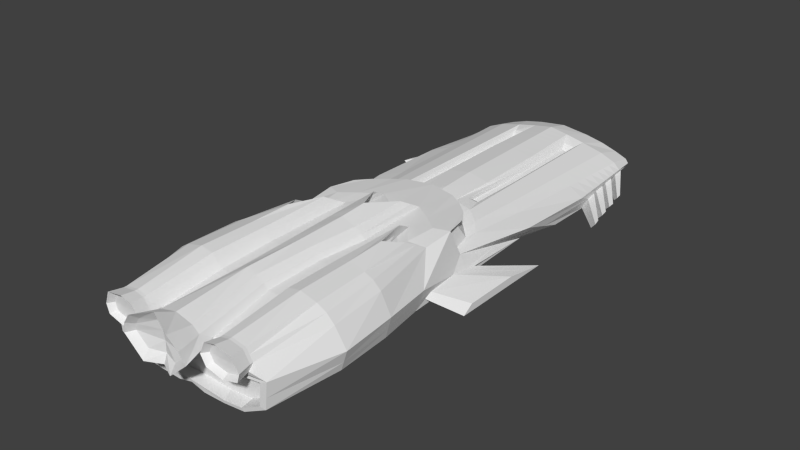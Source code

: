 # Source: T.H.E_League.blend  (saved by Blender 2.75.0; exported with 4.5.12 LTS)
import bpy
from mathutils import Matrix  # noqa: F401  (used for matrix-valued properties, if any)

bpy.ops.wm.read_factory_settings(use_empty=True)
scene = bpy.context.scene
scene.name = 'Scene'

# ---- collections
col_collection_1 = bpy.data.collections.new('Collection 1'); scene.collection.children.link(col_collection_1)

# ---- world
world_world = bpy.data.worlds.new('World'); scene.world = world_world
world_world.color = (0.05088, 0.05088, 0.05088)
world_world.use_sun_shadow = False
world_world.sun_shadow_jitter_overblur = 0.0
world_world.cycles.sampling_method = 'MANUAL'
world_world.cycles.sample_map_resolution = 256

# ---- meshes
me_cube_001 = bpy.data.meshes.new('Cube.001')
me_cube_001.from_pydata([(-1.698, -0.8563, 0.009405), (-1.452, -2.076, 0.5405), (-1.664, 3.429, 0.0667), (-1.708, 3.429, 0.3512), (-0.8144, -0.8563, -0.3225), (-1.062, 3.429, 0.579), (-0.9181, -1.566, 0.6879), (-0.821, 3.352, -0.1811), (0.0, 3.429, 0.7464), (0.0, 3.352, -0.2212), (0.0, -1.162, 0.7914), (0.0, -0.8563, -0.2646), (-1.664, -2.866, 0.4638), (-1.775, 3.429, 0.2592), (-0.8814, 3.516, 0.009456), (-1.502, 3.516, 0.1342), (-0.4892, 3.352, -0.2085), (-0.6287, 3.429, 0.6689), (-0.4436, -1.436, 0.707), (-0.4064, -0.8563, -0.335), (-1.058, 3.516, 0.4724), (-1.43, 3.429, 0.4611), (-1.19, 3.352, -0.1477), (-1.228, -1.807, 0.6188), (-1.222, -0.8563, -0.2662), (-1.534, 3.516, 0.322), (-1.728, 2.855, 0.4551), (-1.676, 3.011, -0.04225), (-0.8804, 2.855, 0.715), (-0.821, 2.855, -0.264), (0.0, 2.855, 0.88), (0.0, 2.855, -0.264), (-1.867, 2.855, 0.3127), (-0.4332, 2.855, -0.264), (-0.441, 2.855, 0.8056), (-1.19, 2.855, -0.1966), (-1.373, 2.855, 0.5987), (-1.615, 3.389, 0.09694), (-1.656, 3.389, 0.3319), (-1.061, 3.389, 0.52), (-0.8392, 3.311, -0.1179), (0.0, 3.389, 0.6582), (0.0, 3.311, -0.151), (-1.717, 3.389, 0.2559), (-0.8668, 3.481, 0.06342), (-1.43, 3.481, 0.2656), (-0.5338, 3.311, -0.1406), (-0.6622, 3.389, 0.5942), (-0.6708, 3.481, 0.04886), (-1.4, 3.389, 0.4226), (-1.179, 3.311, -0.0903), (-1.365, 3.481, 0.1636), (0.0, 3.516, 0.5829), (0.0, 3.516, -0.01706), (-1.583, 3.516, 0.2613), (-0.9021, 3.657, -0.1021), (-0.53, 3.657, -0.1344), (-0.6372, 3.516, -0.008684), (-0.7399, 3.516, 0.5318), (-0.8961, 3.635, -0.0716), (-1.33, 3.516, 0.3946), (-1.153, 3.516, 0.03149), (-0.7062, 3.657, -0.1198), (-1.227, 3.481, 0.3725), (-1.009, 3.481, 0.435), (-1.085, 3.481, 0.08111), (-0.9244, 3.481, 0.2358), (-0.7532, 3.481, 0.4827), (0.0, 3.481, 0.5237), (0.0, 3.481, 0.2358), (0.0, 3.481, 0.04214), (-1.391, 3.481, 0.3143), (-0.6823, 3.481, 0.2358), (-1.158, 3.481, 0.2358), (0.0, 3.635, -0.1038), (0.0, 3.657, -0.1411), (-0.5537, 3.635, -0.09828), (-0.7159, 3.635, -0.08624), (-0.8042, 2.581, 0.6711), (-0.8093, -1.165, 0.6632), (-0.5957, -1.165, 0.6998), (-0.5459, 2.581, 0.7077), (-0.7618, 2.415, 0.578), (-0.7509, -0.9986, 0.571), (-0.5934, -0.9986, 0.6035), (-0.6043, 2.415, 0.6105), (-1.551, -3.046, 0.9937), (-1.419, -2.47, 0.9799), (-1.196, -2.168, 0.9645), (-0.6087, -1.743, 0.9816), (-0.8854, -1.901, 0.9639), (-0.888, -2.916, 1.017), (0.0, -1.616, 0.9957), (0.0, -2.937, 1.017), (-1.238, -3.192, 1.017), (-0.4526, -2.639, 1.017), (-0.821, -4.449, -0.3501), (-1.315, -4.449, -0.2939), (-0.3271, -4.449, -0.3626), (0.0, -4.449, -0.2837), (-1.844, -4.449, -0.009706), (-1.95, -4.341, 0.4245), (-0.5413, -4.341, 0.9891), (-1.174, -3.874, 0.9891), (-0.8275, -3.405, 0.9891), (-1.521, -3.754, 0.9189), (0.0, -4.384, 1.331), (0.0, -3.754, 1.375), (-0.3428, -3.087, 1.267), (-0.3285, -4.384, 1.219), (0.0, -3.935, 1.29), (0.0, -3.701, 1.103), (-0.2991, -3.244, 1.103), (-0.2991, -3.478, 1.233), (-0.4649, -4.362, 1.094), (-0.4199, -2.863, 1.142), (0.0, -3.818, 1.196), (-0.2991, -3.361, 1.168), (-1.893, -8.248, 0.4887), (-0.9237, -5.482, -0.363), (-1.525, -5.482, -0.2944), (-0.3221, -5.482, -0.3781), (0.0, -5.482, -0.2821), (-0.9106, -8.248, 0.4596), (-2.009, -5.483, 0.002385), (-2.138, -5.483, 0.472), (-1.838, -8.248, -0.07698), (0.0, -8.367, 0.5154), (-0.4298, -5.483, 0.9895), (-1.309, -8.248, -0.3611), (0.0, -8.248, -0.351), (-0.777, -5.483, 0.9895), (-1.905, -5.483, 0.9154), (-0.2488, -5.533, 1.222), (0.0, -5.533, 1.296), (-0.8153, -8.248, -0.4174), (-0.3722, -5.508, 1.106), (-1.4, -4.214, 1.18), (-1.559, -5.514, 1.186), (-0.9512, -5.514, 1.228), (-0.9704, -3.866, 1.25), (-1.185, -4.623, 1.3), (-1.211, -5.514, 1.274), (-1.46, -3.984, 1.049), (-0.8641, -5.498, 1.109), (-0.3214, -8.248, -0.4298), (-1.749, -5.498, 1.084), (-0.899, -3.636, 1.12), (-1.174, -4.16, 1.037), (-0.9651, -3.923, 1.037), (-1.384, -4.166, 0.9944), (-1.347, -4.305, 1.073), (-1.31, -4.444, 1.152), (-1.181, -4.69, 1.224), (-1.051, -4.2, 1.194), (-1.178, -4.429, 1.13), (-1.008, -4.062, 1.116), (-1.856, 1.329, -0.07669), (-0.8918, 1.221, 0.7068), (-0.8285, 1.525, -0.2842), (0.0, 1.274, 0.8582), (0.0, 1.525, -0.2642), (-2.045, 0.9582, 0.3583), (-0.3089, 1.525, -0.288), (-0.5015, 1.253, 0.7873), (-1.332, 1.525, -0.2202), (-1.33, 1.161, 0.6048), (-1.645, 1.095, 0.4809), (-0.8166, 1.448, 0.6687), (-0.5582, 1.448, 0.7053), (-0.7693, 1.382, 0.5759), (-0.6118, 1.382, 0.6084), (-1.911, 0.1576, -0.008455), (-0.9035, -0.4587, 0.6984), (-0.8285, 0.1576, -0.305), (0.0, -0.3506, 0.8359), (0.0, 0.1576, -0.2644), (-2.006, -0.991, 0.4052), (-0.2681, 0.1576, -0.3126), (-0.5135, -0.3933, 0.7585), (-1.38, 0.1576, -0.2444), (-1.285, -0.5794, 0.611), (-0.8293, 0.2837, 0.6662), (-0.5946, 0.2837, 0.7029), (-0.7771, 0.321, 0.5737), (-0.6195, 0.321, 0.6062), (-1.559, -0.7142, 0.5074), (-0.817, -6.744, -0.3827), (-1.311, -6.744, -0.3264), (-0.3231, -6.744, -0.3951), (0.0, -6.744, -0.3163), (-2.1, -6.738, 0.01692), (-2.239, -6.738, 0.452), (-0.399, -6.738, 0.9279), (-0.7728, -6.738, 0.9279), (-1.974, -6.738, 0.8531), (-0.204, -6.794, 1.202), (0.0, -6.794, 1.289), (-0.3369, -6.766, 1.065), (-1.618, -6.773, 1.167), (-0.9605, -6.773, 1.21), (-1.24, -6.773, 1.264), (-0.8667, -6.755, 1.069), (-1.814, -6.755, 1.043), (-1.265, -8.248, 0.3983), (-0.3113, -8.367, 0.5154), (-0.5705, -8.147, 0.7396), (0.0, -8.693, 0.47), (-0.8791, -8.61, 0.5297), (-0.8218, -8.028, 0.7514), (-1.614, -8.248, 0.7474), (-0.3898, -8.419, 1.042), (0.0, -8.419, 1.137), (-0.3427, -8.797, 0.47), (-0.513, -8.393, 0.8907), (-1.494, -8.275, 1.004), (-0.9655, -8.275, 1.008), (-1.18, -8.275, 1.057), (-0.8937, -8.261, 0.8795), (-1.272, -8.61, 0.4486), (-1.554, -8.261, 0.8755), (-1.265, -8.314, 0.4966), (-0.9251, -8.314, 0.5667), (-1.564, -8.314, 0.5796), (-0.9494, -8.49, 0.5799), (-0.8219, -8.314, 0.7494), (-1.614, -8.314, 0.7454), (-1.18, -8.341, 1.055), (-0.9656, -8.341, 1.006), (-1.494, -8.341, 1.002), (-0.8937, -8.328, 0.8775), (-1.261, -8.49, 0.5156), (-1.554, -8.328, 0.8735), (-1.618, -8.61, 0.5447), (0.0, -8.769, 0.2814), (-0.7596, -8.61, 0.7411), (-1.677, -8.61, 0.7365), (-1.174, -8.641, 1.095), (-0.9259, -8.641, 1.038), (-1.537, -8.641, 1.033), (-0.8428, -8.625, 0.8894), (-0.3397, -8.931, 0.2814), (-1.607, -8.625, 0.8847), (-1.535, -8.49, 0.5917), (-1.173, -8.49, 0.7475), (-0.8547, -8.49, 0.7475), (-1.582, -8.49, 0.7438), (-1.183, -8.514, 1.028), (-0.9865, -8.514, 0.9825), (-1.471, -8.514, 0.9788), (-0.9206, -8.502, 0.865), (-1.178, -8.502, 0.8877), (-1.526, -8.502, 0.8613), (-0.7785, -8.931, 0.6607), (-1.705, -8.257, -0.05887), (-0.4726, -9.02, 1.172), (0.0, -8.857, 1.334), (-1.752, -8.257, 0.4213), (-0.6812, -8.976, 0.9166), (-0.6243, -8.797, 0.7134), (0.0, -8.693, 0.7134), (-0.428, -8.853, 1.042), (0.0, -8.749, 1.145), (0.0, -8.721, 0.9294), (-0.5618, -8.825, 0.8776), (0.0, -8.358, 0.444), (0.0, -8.257, -0.2915), (-1.257, -8.257, -0.3001), (-0.8375, -8.257, -0.3478), (-0.9184, -8.257, 0.3966), (-1.219, -8.257, 0.3446), (-1.645, -7.999, -0.04895), (-1.687, -7.999, 0.3844), (-1.24, -7.999, -0.2666), (-0.722, -7.999, -0.3097), (-0.795, -7.999, 0.362), (-1.206, -7.999, 0.3151), (0.0, -8.01, -0.2779), (0.0, -8.096, 0.3995), (-1.593, -3.177, 0.4654), (-1.401, -2.344, 0.5287), (-1.122, -2.06, 0.5934), (-0.3909, -1.668, 0.6976), (-0.7357, -1.806, 0.6505), (-1.082, -2.276, 0.8643), (0.0, -1.578, 0.7496), (-1.452, -3.177, 0.903), (-1.36, -2.577, 0.8713), (-0.3502, -1.853, 0.8866), (-0.695, -2.011, 0.8689), (0.0, -1.727, 0.9007), (-0.822, 2.685, -0.2666), (-0.8819, 2.646, 0.714), (-1.705, 2.727, -0.04547), (-1.718, 2.63, 0.4584), (-1.803, -2.569, 0.1272), (-1.795, -3.249, 0.2284), (-1.859, -4.015, 0.2197), (-1.835, -4.162, 0.123), (-2.409, -1.203, -0.2317), (-2.409, -2.179, -0.06424), (-2.409, -3.464, -0.0787), (-2.409, -3.709, -0.2387), (0.0, 2.653, 0.8772), (0.0, 2.685, -0.264), (-1.89, 2.612, 0.3185), (-0.4173, 2.685, -0.2671), (-0.4487, 2.65, 0.8033), (-1.208, 2.685, -0.1996), (-1.368, 2.638, 0.5995), (-0.8058, 2.436, 0.6708), (-0.5475, 2.436, 0.7074), (-0.7628, 2.283, 0.5777), (-0.6052, 2.283, 0.6102), (-1.725, 2.5, -0.04981), (-0.8834, 2.424, 0.7128), (-0.823, 2.504, -0.2693), (0.0, 2.438, 0.8742), (0.0, 2.504, -0.2641), (-1.914, 2.354, 0.3247), (-0.4004, 2.504, -0.2703), (-0.457, 2.432, 0.8008), (-1.227, 2.504, -0.2028), (-1.362, 2.408, 0.6003), (-0.8075, 2.282, 0.6704), (-0.5491, 2.282, 0.7071), (-0.7638, 2.142, 0.5774), (-0.6062, 2.142, 0.6099), (-1.706, 2.39, 0.4619), (-1.753, 2.238, -0.05303), (-0.8849, 2.216, 0.7118), (-0.8239, 2.335, -0.2719), (0.0, 2.237, 0.8715), (0.0, 2.335, -0.2641), (-1.937, 2.113, 0.3305), (-0.3846, 2.335, -0.2734), (-0.4646, 2.229, 0.7984), (-1.245, 2.335, -0.2058), (-1.356, 2.193, 0.6011), (-0.809, 2.138, 0.6701), (-0.5507, 2.138, 0.7068), (-0.7647, 2.011, 0.5772), (-0.6072, 2.011, 0.6096), (-1.696, 2.167, 0.4652), (-1.776, 2.081, -0.0609), (-0.8865, 1.982, 0.7106), (-0.825, 2.145, -0.2748), (0.0, 2.011, 0.8684), (0.0, 2.145, -0.2641), (-1.962, 1.842, 0.337), (-0.3668, 2.145, -0.2768), (-0.4733, 2.0, 0.7958), (-1.266, 2.145, -0.2092), (-1.35, 1.951, 0.602), (-0.8108, 1.976, 0.6698), (-0.5525, 1.976, 0.7064), (-0.7658, 1.863, 0.5769), (-0.6083, 1.863, 0.6093), (-1.684, 1.915, 0.4689), (-1.802, 1.785, -0.0638), (-0.8881, 1.752, 0.7095), (-0.8261, 1.957, -0.2777), (0.0, 1.788, 0.8653), (0.0, 1.957, -0.2641), (-1.987, 1.575, 0.3435), (-0.3493, 1.957, -0.2802), (-0.4818, 1.774, 0.7933), (-1.286, 1.957, -0.2125), (-1.344, 1.712, 0.6028), (-0.8125, 1.817, 0.6695), (-0.5542, 1.817, 0.7061), (-0.7669, 1.718, 0.5766), (-0.6093, 1.718, 0.609), (-1.672, 1.667, 0.4725), (-1.825, 1.66, -0.07334), (-0.89, 1.487, 0.7082), (-0.8273, 1.741, -0.2809), (0.0, 1.531, 0.8618), (0.0, 1.741, -0.2642), (-2.016, 1.267, 0.3509), (-0.3291, 1.741, -0.2841), (-0.4916, 1.514, 0.7903), (-1.309, 1.741, -0.2163), (-1.337, 1.437, 0.6038), (-0.8146, 1.632, 0.6691), (-0.5562, 1.632, 0.7057), (-0.7681, 1.55, 0.5762), (-0.6106, 1.55, 0.6087), (-1.659, 1.381, 0.4767), (-1.711, 3.429, 0.1481), (-1.536, 3.516, 0.188), (-1.684, -1.706, 0.2016), (-1.832, 3.002, 0.2357), (-1.658, 3.389, 0.1642), (-1.392, 3.481, 0.2067), (-0.8911, 3.481, 0.1363), (0.0, 3.481, 0.1241), (-0.6757, 3.481, 0.1279), (-1.116, 3.481, 0.1466), (-1.889, -4.403, 0.174), (-1.861, -8.248, 0.1623), (-2.064, -5.483, 0.201), (-1.984, 1.331, 0.1815), (-1.951, -0.3282, 0.1665), (-2.159, -6.738, 0.2009), (-1.725, -8.257, 0.1442), (-1.662, -7.999, 0.1343), (-0.7529, -7.999, -0.0256), (0.0, -8.047, 0.008583), (-1.225, -7.999, -0.02055), (-1.8, -2.857, 0.17), (-1.845, -4.1, 0.1639), (-2.409, -1.616, -0.1609), (-2.409, -3.606, -0.171), (-1.858, 2.703, 0.2345), (-1.873, 2.503, 0.2274), (-1.892, 2.225, 0.2111), (-1.905, 2.072, 0.2038), (-1.926, 1.774, 0.1953), (-1.947, 1.648, 0.1911), (-2.309, 2.168, 0.0637), (-2.207, 2.207, -0.04628), (-2.452, 0.8522, -0.09435), (-2.488, 0.6649, -0.09433), (-2.61, 0.6202, 0.0445), (-2.23, 2.058, -0.04216), (-2.267, 1.774, -0.07058), (-2.293, 1.604, -0.06685), (-2.352, 1.324, -0.09068), (-2.383, 1.127, -0.08256), (-2.329, 2.009, 0.05941), (-2.392, 1.725, 0.04408), (-2.4, 1.552, 0.04), (-2.473, 1.281, 0.05137), (-2.501, 1.084, 0.04553), (-2.562, 0.8138, 0.04791)], [], [(392, 389, 2, 27), (22, 2, 37, 50), (86, 12, 101, 105), (94, 86, 105, 103), (34, 17, 5, 28), (36, 21, 3, 26), (35, 22, 7, 29), (33, 16, 9, 31), (3, 21, 49, 38), (389, 13, 43, 393), (23, 1, 280, 281), (0, 100, 298, 295), (17, 8, 41, 47), (26, 3, 13, 32), (18, 6, 283, 282), (21, 5, 39, 49), (5, 17, 47, 39), (29, 7, 16, 33), (30, 8, 17, 34), (4, 19, 98, 96), (13, 3, 38, 43), (97, 96, 119, 120), (27, 2, 22, 35), (28, 5, 21, 36), (19, 11, 99, 98), (16, 7, 62, 56), (292, 28, 36, 309), (293, 27, 35, 308), (303, 30, 34, 307), (291, 29, 33, 306), (294, 26, 32, 305), (306, 33, 31, 304), (308, 35, 29, 291), (309, 36, 26, 294), (307, 34, 81, 311), (392, 414, 305, 32), (47, 41, 52, 58), (46, 40, 14, 57), (40, 50, 61, 14), (43, 38, 25, 54), (393, 43, 54, 390), (38, 49, 60, 25), (50, 37, 15, 61), (39, 47, 58, 20), (50, 40, 77, 59), (22, 50, 59, 55), (390, 54, 45, 394), (58, 52, 68, 67), (57, 14, 44, 48), (14, 61, 65, 44), (54, 25, 71, 45), (25, 60, 63, 71), (61, 15, 51, 65), (20, 58, 67, 64), (42, 46, 57, 53), (49, 39, 20, 60), (398, 395, 44, 65), (67, 68, 69, 72), (397, 396, 70, 48), (63, 64, 66, 73), (395, 397, 48, 44), (64, 67, 72, 66), (71, 63, 73, 45), (394, 398, 65, 51), (53, 57, 48, 70), (60, 20, 64, 63), (56, 62, 77, 76), (62, 55, 59, 77), (75, 56, 76, 74), (46, 42, 74, 76), (40, 46, 76, 77), (7, 22, 55, 62), (9, 16, 56, 75), (81, 78, 82, 85), (34, 28, 78, 81), (6, 18, 80, 79), (173, 6, 79, 182), (313, 85, 82, 312), (79, 80, 84, 83), (311, 81, 85, 313), (182, 79, 83, 184), (88, 87, 86, 94), (89, 90, 91, 95), (92, 89, 95, 93), (90, 88, 94, 91), (0, 24, 97, 100), (89, 92, 290, 288), (86, 87, 287, 286), (91, 94, 103, 104), (88, 90, 289, 284), (401, 124, 191, 404), (109, 114, 136, 133), (96, 98, 121, 119), (105, 101, 125, 132), (114, 102, 128, 136), (399, 100, 124, 401), (100, 97, 120, 124), (105, 143, 151, 150), (95, 91, 104, 102), (24, 4, 96, 97), (107, 108, 109, 106), (115, 114, 109, 108), (108, 107, 110, 113), (116, 117, 113, 110), (93, 95, 112, 111), (115, 108, 113, 117), (95, 115, 117, 112), (111, 112, 117, 116), (95, 102, 114, 115), (106, 109, 133, 134), (133, 136, 198, 196), (124, 120, 188, 191), (139, 142, 201, 200), (128, 131, 194, 193), (121, 122, 190, 189), (136, 128, 193, 198), (120, 119, 187, 188), (138, 146, 203, 199), (134, 133, 196, 197), (119, 121, 189, 187), (98, 99, 122, 121), (102, 104, 131, 128), (140, 141, 142, 139), (141, 137, 138, 142), (143, 146, 138, 137), (146, 132, 195, 203), (137, 141, 153, 152), (144, 147, 140, 139), (131, 104, 147, 144), (103, 105, 150, 148), (144, 139, 200, 202), (105, 132, 146, 143), (147, 104, 149, 156), (132, 125, 192, 195), (155, 151, 152, 153), (156, 155, 153, 154), (149, 148, 155, 156), (148, 150, 151, 155), (143, 137, 152, 151), (104, 103, 148, 149), (140, 147, 156, 154), (141, 140, 154, 153), (384, 168, 170, 386), (183, 169, 171, 185), (185, 171, 170, 184), (375, 158, 168, 384), (403, 402, 157, 172), (179, 164, 169, 183), (181, 166, 167, 186), (180, 165, 159, 174), (178, 163, 161, 176), (186, 167, 162, 177), (174, 159, 163, 178), (175, 160, 164, 179), (172, 157, 165, 180), (173, 158, 166, 181), (6, 173, 181, 23), (0, 172, 180, 24), (10, 175, 179, 18), (4, 174, 178, 19), (1, 186, 177, 12), (19, 178, 176, 11), (24, 180, 174, 4), (23, 181, 186, 1), (18, 179, 183, 80), (391, 403, 172, 0), (84, 185, 184, 83), (80, 183, 185, 84), (168, 182, 184, 170), (158, 173, 182, 168), (191, 188, 129, 126), (194, 202, 218, 209), (199, 203, 220, 215), (193, 194, 209, 206), (189, 190, 130, 145), (198, 193, 206, 214), (188, 187, 135, 129), (202, 200, 216, 218), (197, 196, 211, 212), (187, 189, 145, 135), (201, 199, 215, 217), (195, 192, 118, 210), (200, 201, 217, 216), (203, 195, 210, 220), (142, 138, 199, 201), (131, 144, 202, 194), (217, 215, 229, 227), (214, 206, 253, 258), (127, 205, 265), (123, 204, 270, 269), (123, 205, 206, 209), (211, 214, 258, 255), (126, 129, 267, 254), (118, 204, 221, 223), (204, 123, 222, 221), (205, 127, 234, 241), (215, 220, 232, 229), (220, 210, 226, 232), (216, 217, 227, 228), (196, 198, 214, 211), (404, 191, 126, 400), (227, 229, 239, 237), (223, 221, 219, 233), (229, 232, 242, 239), (222, 225, 235, 208), (232, 226, 236, 242), (228, 227, 237, 238), (123, 209, 225, 222), (209, 218, 230, 225), (218, 216, 228, 230), (210, 118, 223, 226), (240, 238, 248, 250), (235, 240, 250, 245), (237, 239, 249, 247), (233, 219, 231, 243), (239, 242, 252, 249), (208, 235, 245, 224), (225, 230, 240, 235), (230, 228, 238, 240), (226, 223, 233, 236), (221, 222, 208, 219), (251, 250, 248, 247), (243, 231, 244, 246), (231, 224, 245, 244), (252, 251, 247, 249), (246, 244, 251, 252), (244, 245, 250, 251), (236, 233, 243, 246), (219, 208, 224, 231), (238, 237, 247, 248), (242, 236, 246, 252), (258, 253, 259, 264), (255, 258, 264, 261), (253, 241, 213, 259), (212, 211, 255, 256), (206, 205, 241, 253), (264, 263, 262, 261), (213, 207, 260, 259), (259, 260, 263, 264), (256, 255, 261, 262), (241, 234, 207, 213), (405, 254, 271, 406), (270, 257, 272, 276), (204, 118, 257, 270), (400, 126, 254, 405), (129, 135, 268, 267), (265, 269, 275, 278), (408, 407, 274, 277), (409, 406, 271, 273), (407, 409, 273, 274), (268, 266, 277, 274), (205, 123, 269, 265), (269, 270, 276, 275), (267, 268, 274, 273), (254, 267, 273, 271), (285, 282, 288, 290), (283, 281, 284, 289), (282, 283, 289, 288), (281, 280, 287, 284), (280, 279, 286, 287), (6, 23, 281, 283), (12, 86, 286, 279), (87, 88, 284, 287), (1, 12, 279, 280), (90, 89, 288, 289), (10, 18, 282, 285), (78, 310, 312, 82), (325, 311, 313, 327), (28, 292, 310, 78), (419, 402, 162, 379), (411, 297, 301, 413), (391, 0, 295, 410), (101, 12, 296, 297), (399, 101, 297, 411), (412, 299, 302, 413), (297, 296, 300, 301), (295, 298, 302, 299), (410, 295, 299, 412), (327, 313, 312, 326), (321, 307, 311, 325), (323, 309, 294, 328), (322, 308, 291, 316), (320, 306, 304, 318), (328, 294, 305, 319), (316, 291, 306, 320), (317, 303, 307, 321), (314, 293, 308, 322), (315, 292, 309, 323), (330, 315, 323, 338), (329, 314, 322, 337), (332, 317, 321, 336), (331, 316, 320, 335), (343, 328, 319, 334), (335, 320, 318, 333), (337, 322, 316, 331), (338, 323, 328, 343), (336, 321, 325, 340), (342, 327, 326, 341), (414, 415, 319, 305), (340, 325, 327, 342), (292, 315, 324, 310), (310, 324, 326, 312), (355, 340, 342, 357), (357, 342, 341, 356), (351, 336, 340, 355), (353, 338, 343, 358), (352, 337, 331, 346), (350, 335, 333, 348), (358, 343, 334, 349), (346, 331, 335, 350), (347, 332, 336, 351), (344, 329, 337, 352), (345, 330, 338, 353), (415, 416, 334, 319), (315, 330, 339, 324), (324, 339, 341, 326), (360, 345, 353, 368), (359, 344, 352, 367), (362, 347, 351, 366), (361, 346, 350, 365), (373, 358, 349, 364), (365, 350, 348, 363), (367, 352, 346, 361), (368, 353, 358, 373), (366, 351, 355, 370), (372, 357, 356, 371), (370, 355, 357, 372), (416, 417, 349, 334), (330, 345, 354, 339), (339, 354, 356, 341), (385, 370, 372, 387), (387, 372, 371, 386), (381, 366, 370, 385), (383, 368, 373, 388), (382, 367, 361, 376), (380, 365, 363, 378), (388, 373, 364, 379), (376, 361, 365, 380), (377, 362, 366, 381), (374, 359, 367, 382), (375, 360, 368, 383), (417, 418, 364, 349), (345, 360, 369, 354), (354, 369, 371, 356), (158, 375, 383, 166), (157, 374, 382, 165), (160, 377, 381, 164), (159, 376, 380, 163), (167, 388, 379, 162), (163, 380, 378, 161), (165, 382, 376, 159), (166, 383, 388, 167), (164, 381, 385, 169), (171, 387, 386, 170), (169, 385, 387, 171), (418, 419, 379, 364), (360, 375, 384, 369), (369, 384, 386, 371), (359, 374, 419, 418), (329, 344, 417, 416), (293, 314, 415, 414), (296, 410, 412, 300), (300, 412, 413, 301), (100, 399, 411, 298), (12, 391, 410, 296), (298, 411, 413, 302), (135, 145, 266, 268), (275, 276, 409, 407), (276, 272, 406, 409), (278, 275, 407, 408), (118, 400, 405, 257), (145, 130, 266), (257, 405, 406, 272), (192, 404, 400, 118), (12, 177, 403, 391), (177, 162, 402, 403), (101, 399, 401, 125), (125, 401, 404, 192), (45, 73, 398, 394), (66, 72, 397, 395), (72, 69, 396, 397), (73, 66, 395, 398), (15, 390, 394, 51), (37, 393, 390, 15), (2, 389, 393, 37), (32, 13, 389, 392), (359, 418, 434, 429), (344, 359, 429, 428), (157, 402, 424, 423), (417, 344, 428, 433), (420, 421, 425, 430), (426, 427, 432, 431), (428, 429, 434, 433), (422, 423, 424, 435), (392, 27, 421, 420), (314, 329, 427, 426), (419, 374, 422, 435), (414, 392, 420, 430), (374, 157, 423, 422), (418, 417, 433, 434), (293, 414, 430, 425), (415, 314, 426, 431), (402, 419, 435, 424), (416, 415, 431, 432), (329, 416, 432, 427), (27, 293, 425, 421)])
_uv = me_cube_001.uv_layers.new(name='UVMap')
_uv.uv.foreach_set('vector', [0.9443, 0.2392, 0.9798, 0.2498, 0.9799, 0.2574, 0.9455, 0.2653, 0.9475, 0.3865, 0.9713, 0.4359, 0.9642, 0.4356, 0.9412, 0.3899, 0.4536, 0.1738, 0.4654, 0.2193, 0.3413, 0.2246, 0.395, 0.1754, 0.4847, 0.1298, 0.4956, 0.1539, 0.4413, 0.1515, 0.4326, 0.1243, 0.1075, 0.4878, 0.03684, 0.4632, 0.03633, 0.4096, 0.1068, 0.4339, 0.1059, 0.3734, 0.03556, 0.3627, 0.03506, 0.3263, 0.1047, 0.3282, 0.9249, 0.6328, 0.9658, 0.6318, 0.9662, 0.6623, 0.925, 0.6634, 0.9255, 0.6951, 0.9665, 0.6897, 0.9672, 0.7299, 0.9262, 0.7307, 0.9642, 0.4655, 0.9372, 0.4781, 0.9333, 0.4732, 0.9582, 0.4621, 0.9713, 0.445, 0.9721, 0.4576, 0.9655, 0.4551, 0.9645, 0.4439, 0.6675, 0.38, 0.6997, 0.351, 0.7322, 0.3562, 0.6987, 0.3915, 0.6263, 0.2557, 0.3335, 0.262, 0.3573, 0.2504, 0.4888, 0.2481, 0.8616, 0.5079, 0.8024, 0.526, 0.8006, 0.5167, 0.8633, 0.4991, 0.1047, 0.3282, 0.03506, 0.3263, 0.03369, 0.3128, 0.1035, 0.3044, 0.6253, 0.4763, 0.6393, 0.4187, 0.6693, 0.4395, 0.6536, 0.4819, 0.9372, 0.4781, 0.9024, 0.4932, 0.9011, 0.4863, 0.9333, 0.4732, 0.9024, 0.4932, 0.8616, 0.5079, 0.8633, 0.4991, 0.9011, 0.4863, 0.925, 0.6634, 0.9662, 0.6623, 0.9665, 0.6897, 0.9255, 0.6951, 0.1082, 0.5417, 0.03688, 0.5398, 0.03684, 0.4632, 0.1075, 0.4878, 0.6202, 0.6675, 0.6206, 0.7011, 0.3246, 0.7119, 0.324, 0.6712, 0.9721, 0.4576, 0.9642, 0.4655, 0.9582, 0.4621, 0.9655, 0.4551, 0.3234, 0.6303, 0.324, 0.6712, 0.239, 0.6643, 0.2383, 0.6149, 0.9378, 0.5909, 0.9733, 0.5892, 0.9658, 0.6318, 0.9249, 0.6328, 0.1068, 0.4339, 0.03633, 0.4096, 0.03556, 0.3627, 0.1059, 0.3734, 0.6206, 0.7011, 0.6211, 0.735, 0.3252, 0.7396, 0.3246, 0.7119, 0.9665, 0.6897, 0.9662, 0.6623, 0.9921, 0.671, 0.9922, 0.6856, 0.1319, 0.4333, 0.1068, 0.4339, 0.1059, 0.3734, 0.1318, 0.3736, 0.9144, 0.5888, 0.9378, 0.5909, 0.9249, 0.6328, 0.9109, 0.6314, 0.1326, 0.5413, 0.1082, 0.5417, 0.1075, 0.4878, 0.1321, 0.4865, 0.9111, 0.6635, 0.925, 0.6634, 0.9255, 0.6951, 0.9116, 0.6966, 0.1316, 0.3284, 0.1047, 0.3282, 0.1035, 0.3044, 0.1328, 0.3017, 0.9116, 0.6966, 0.9255, 0.6951, 0.9262, 0.7307, 0.9122, 0.7309, 0.9109, 0.6314, 0.9249, 0.6328, 0.925, 0.6634, 0.9111, 0.6635, 0.1318, 0.3736, 0.1059, 0.3734, 0.1047, 0.3282, 0.1316, 0.3284, 0.5049, 0.8108, 0.4809, 0.809, 0.5151, 0.7956, 0.5318, 0.7979, 0.9443, 0.2392, 0.9198, 0.2382, 0.9125, 0.2307, 0.9324, 0.2321, 0.8633, 0.4991, 0.8006, 0.5167, 0.7974, 0.5027, 0.8674, 0.4838, 0.892, 0.3514, 0.9139, 0.3695, 0.9035, 0.3901, 0.8857, 0.3753, 0.9139, 0.3695, 0.9412, 0.3899, 0.9236, 0.407, 0.9035, 0.3901, 0.9655, 0.4551, 0.9582, 0.4621, 0.9421, 0.4547, 0.9477, 0.4495, 0.9645, 0.4439, 0.9655, 0.4551, 0.9477, 0.4495, 0.9469, 0.441, 0.9582, 0.4621, 0.9333, 0.4732, 0.9228, 0.4633, 0.9421, 0.4547, 0.9412, 0.3899, 0.9642, 0.4356, 0.9462, 0.4349, 0.9236, 0.407, 0.9011, 0.4863, 0.8633, 0.4991, 0.8674, 0.4838, 0.8973, 0.4735, 0.9412, 0.3899, 0.9139, 0.3695, 0.9245, 0.3394, 0.9359, 0.3507, 0.9475, 0.3865, 0.9412, 0.3899, 0.9359, 0.3507, 0.9388, 0.3488, 0.9014, 0.4319, 0.9058, 0.4396, 0.8902, 0.4394, 0.8867, 0.4335, 0.8217, 0.4644, 0.748, 0.467, 0.7482, 0.4602, 0.8231, 0.4584, 0.8133, 0.4084, 0.8376, 0.4111, 0.8358, 0.4174, 0.8164, 0.4152, 0.8376, 0.4111, 0.8643, 0.4145, 0.8572, 0.4201, 0.8358, 0.4174, 0.9058, 0.4396, 0.9007, 0.4456, 0.8863, 0.444, 0.8902, 0.4394, 0.9007, 0.4456, 0.8805, 0.4528, 0.8701, 0.4493, 0.8863, 0.444, 0.8643, 0.4145, 0.8981, 0.4264, 0.8842, 0.4293, 0.8572, 0.4201, 0.8534, 0.4596, 0.8217, 0.4644, 0.8231, 0.4584, 0.8484, 0.4546, 0.8536, 0.32, 0.892, 0.3514, 0.8857, 0.3753, 0.8393, 0.3379, 0.9333, 0.4732, 0.9011, 0.4863, 0.8973, 0.4735, 0.9228, 0.4633, 0.86, 0.4266, 0.8379, 0.4247, 0.8358, 0.4174, 0.8572, 0.4201, 0.8231, 0.4584, 0.7482, 0.4602, 0.7491, 0.4315, 0.8169, 0.4338, 0.8166, 0.4231, 0.7495, 0.4204, 0.7498, 0.4122, 0.8164, 0.4152, 0.8701, 0.4493, 0.8484, 0.4546, 0.8408, 0.4347, 0.8638, 0.4356, 0.8379, 0.4247, 0.8166, 0.4231, 0.8164, 0.4152, 0.8358, 0.4174, 0.8484, 0.4546, 0.8231, 0.4584, 0.8169, 0.4338, 0.8408, 0.4347, 0.8863, 0.444, 0.8701, 0.4493, 0.8638, 0.4356, 0.8902, 0.4394, 0.8867, 0.4335, 0.86, 0.4266, 0.8572, 0.4201, 0.8842, 0.4293, 0.75, 0.4054, 0.8133, 0.4084, 0.8164, 0.4152, 0.7498, 0.4122, 0.8805, 0.4528, 0.8534, 0.4596, 0.8484, 0.4546, 0.8701, 0.4493, 0.9139, 0.325, 0.9261, 0.336, 0.9245, 0.3394, 0.9132, 0.3294, 0.9261, 0.336, 0.9388, 0.3488, 0.9359, 0.3507, 0.9245, 0.3394, 0.8757, 0.2933, 0.9139, 0.325, 0.9132, 0.3294, 0.8732, 0.2964, 0.892, 0.3514, 0.8536, 0.32, 0.8732, 0.2964, 0.9132, 0.3294, 0.9139, 0.3695, 0.892, 0.3514, 0.9132, 0.3294, 0.9245, 0.3394, 0.9662, 0.6623, 0.9658, 0.6318, 0.9919, 0.6548, 0.9921, 0.671, 0.9672, 0.7299, 0.9665, 0.6897, 0.9922, 0.6856, 0.9932, 0.7292, 0.5151, 0.7956, 0.5151, 0.7633, 0.5366, 0.7701, 0.5354, 0.7861, 0.4809, 0.809, 0.4814, 0.7563, 0.5151, 0.7633, 0.5151, 0.7956, 0.9921, 0.749, 0.9753, 0.8174, 0.9384, 0.7981, 0.9371, 0.7627, 0.8551, 0.75, 0.9921, 0.749, 0.9371, 0.7627, 0.7773, 0.7573, 0.5498, 0.7869, 0.5354, 0.7861, 0.5366, 0.7701, 0.5502, 0.7693, 0.9371, 0.7627, 0.9384, 0.7981, 0.9129, 0.7885, 0.9141, 0.773, 0.5318, 0.7979, 0.5151, 0.7956, 0.5354, 0.7861, 0.5498, 0.7869, 0.7773, 0.7573, 0.9371, 0.7627, 0.9141, 0.773, 0.773, 0.7693, 0.5629, 0.1278, 0.5395, 0.1445, 0.4956, 0.1539, 0.4847, 0.1298, 0.5958, 0.08347, 0.5835, 0.1044, 0.5061, 0.1035, 0.5276, 0.07065, 0.6059, 0.03724, 0.5958, 0.08347, 0.5276, 0.07065, 0.5054, 0.03589, 0.5835, 0.1044, 0.5629, 0.1278, 0.4847, 0.1298, 0.5061, 0.1035, 0.6193, 0.5883, 0.6199, 0.6335, 0.3234, 0.6303, 0.3232, 0.5808, 0.9041, 0.8418, 0.9473, 0.8618, 0.9411, 0.871, 0.9139, 0.8623, 0.7792, 0.8625, 0.8201, 0.8431, 0.8185, 0.8555, 0.7771, 0.8767, 0.5061, 0.1035, 0.4847, 0.1298, 0.4326, 0.1243, 0.4689, 0.09836, 0.8486, 0.8383, 0.8799, 0.8383, 0.8856, 0.8558, 0.8498, 0.8525, 0.2467, 0.2437, 0.2472, 0.2606, 0.1438, 0.2592, 0.1442, 0.2433, 0.3937, 0.8428, 0.3943, 0.857, 0.3075, 0.8449, 0.3066, 0.8319, 0.324, 0.6712, 0.3246, 0.7119, 0.2398, 0.7137, 0.239, 0.6643, 0.395, 0.1754, 0.3413, 0.2246, 0.246, 0.2208, 0.2485, 0.1795, 0.3943, 0.857, 0.3951, 0.867, 0.3085, 0.8549, 0.3075, 0.8449, 0.3367, 0.2462, 0.3335, 0.262, 0.2472, 0.2606, 0.2467, 0.2437, 0.3232, 0.5808, 0.3234, 0.6303, 0.2383, 0.6149, 0.2381, 0.5685, 0.4413, 0.992, 0.4199, 0.9794, 0.4027, 0.9544, 0.4153, 0.9613, 0.5276, 0.07065, 0.5061, 0.1035, 0.4689, 0.09836, 0.398, 0.07551, 0.6199, 0.6335, 0.6202, 0.6675, 0.324, 0.6712, 0.3234, 0.6303, 0.4433, 0.8182, 0.4923, 0.8486, 0.3937, 0.8428, 0.3952, 0.8164, 0.5085, 0.861, 0.3943, 0.857, 0.3937, 0.8428, 0.4923, 0.8486, 0.009023, 0.8277, 0.003657, 0.7703, 0.01561, 0.758, 0.01615, 0.7978, 0.02452, 0.7671, 0.02063, 0.806, 0.01615, 0.7978, 0.01561, 0.758, 0.5054, 0.03589, 0.5276, 0.07065, 0.4811, 0.0587, 0.4468, 0.03519, 0.01777, 0.8495, 0.009023, 0.8277, 0.01615, 0.7978, 0.02063, 0.806, 0.02645, 0.8704, 0.01777, 0.8495, 0.02063, 0.806, 0.02565, 0.8153, 0.03175, 0.7754, 0.02565, 0.8153, 0.02063, 0.806, 0.02452, 0.7671, 0.5248, 0.872, 0.3951, 0.867, 0.3943, 0.857, 0.5085, 0.861, 0.3952, 0.8164, 0.3937, 0.8428, 0.3066, 0.8319, 0.3078, 0.8121, 0.3066, 0.8319, 0.3075, 0.8449, 0.2115, 0.8379, 0.2105, 0.8232, 0.2381, 0.5685, 0.2383, 0.6149, 0.1349, 0.6335, 0.1349, 0.5626, 0.2488, 0.9076, 0.2487, 0.9278, 0.1538, 0.9295, 0.1537, 0.9083, 0.3112, 0.06572, 0.3108, 0.09214, 0.2152, 0.0904, 0.2156, 0.06194, 0.2398, 0.7137, 0.2403, 0.7413, 0.1365, 0.7425, 0.136, 0.7151, 0.3075, 0.8449, 0.3085, 0.8549, 0.2127, 0.8496, 0.2115, 0.8379, 0.2383, 0.6149, 0.239, 0.6643, 0.1354, 0.6745, 0.1349, 0.6335, 0.2483, 0.9553, 0.2493, 0.9718, 0.1539, 0.9759, 0.1531, 0.9583, 0.3078, 0.8121, 0.3066, 0.8319, 0.2105, 0.8232, 0.2117, 0.8063, 0.239, 0.6643, 0.2398, 0.7137, 0.136, 0.7151, 0.1354, 0.6745, 0.3246, 0.7119, 0.3252, 0.7396, 0.2403, 0.7413, 0.2398, 0.7137, 0.398, 0.07551, 0.4689, 0.09836, 0.3108, 0.09214, 0.3112, 0.06572, 0.3752, 0.9098, 0.3171, 0.9266, 0.2487, 0.9278, 0.2488, 0.9076, 0.3171, 0.9266, 0.3483, 0.946, 0.2483, 0.9553, 0.2487, 0.9278, 0.3666, 0.9562, 0.2493, 0.9718, 0.2483, 0.9553, 0.3483, 0.946, 0.2493, 0.9718, 0.2506, 0.9894, 0.1541, 0.9951, 0.1539, 0.9759, 0.398, 0.9662, 0.3816, 0.9386, 0.3885, 0.9404, 0.3932, 0.9484, 0.2499, 0.8963, 0.3929, 0.8985, 0.3752, 0.9098, 0.2488, 0.9076, 0.2511, 0.885, 0.4105, 0.8871, 0.3929, 0.8985, 0.2499, 0.8963, 0.4326, 0.1243, 0.4413, 0.1515, 0.4099, 0.1397, 0.4105, 0.1234, 0.2499, 0.8963, 0.2488, 0.9076, 0.1537, 0.9083, 0.1544, 0.8954, 0.3849, 0.9663, 0.2506, 0.9894, 0.2493, 0.9718, 0.3666, 0.9562, 0.4497, 0.8973, 0.4719, 0.8922, 0.4359, 0.9186, 0.4219, 0.9219, 0.2485, 0.1795, 0.246, 0.2208, 0.1447, 0.2219, 0.1436, 0.1824, 0.3968, 0.9412, 0.4027, 0.9544, 0.3932, 0.9484, 0.3885, 0.9404, 0.4219, 0.9219, 0.3968, 0.9412, 0.3885, 0.9404, 0.4087, 0.9243, 0.4359, 0.9186, 0.418, 0.9407, 0.3968, 0.9412, 0.4219, 0.9219, 0.418, 0.9407, 0.4153, 0.9613, 0.4027, 0.9544, 0.3968, 0.9412, 0.4199, 0.9794, 0.398, 0.9662, 0.3932, 0.9484, 0.4027, 0.9544, 0.4689, 0.09836, 0.4326, 0.1243, 0.4105, 0.1234, 0.429, 0.1079, 0.427, 0.9026, 0.4497, 0.8973, 0.4219, 0.9219, 0.4087, 0.9243, 0.3816, 0.9386, 0.427, 0.9026, 0.4087, 0.9243, 0.3885, 0.9404, 0.6241, 0.757, 0.6455, 0.7571, 0.653, 0.7691, 0.6336, 0.7691, 0.7771, 0.799, 0.6452, 0.8005, 0.6529, 0.7877, 0.773, 0.7876, 0.773, 0.7876, 0.6529, 0.7877, 0.653, 0.7691, 0.773, 0.7693, 0.6411, 0.7474, 0.6719, 0.7476, 0.6455, 0.7571, 0.6241, 0.757, 0.6713, 0.2356, 0.8071, 0.2372, 0.8063, 0.2608, 0.7106, 0.2513, 0.8478, 0.8094, 0.6678, 0.8122, 0.6452, 0.8005, 0.7771, 0.799, 0.5197, 0.376, 0.3096, 0.3745, 0.3169, 0.3335, 0.5353, 0.3403, 0.7033, 0.6199, 0.8156, 0.6225, 0.816, 0.6641, 0.7037, 0.6654, 0.7042, 0.7115, 0.8165, 0.7068, 0.8168, 0.7323, 0.7045, 0.7338, 0.5353, 0.3403, 0.3169, 0.3335, 0.3324, 0.2827, 0.5676, 0.2846, 0.7037, 0.6654, 0.816, 0.6641, 0.8165, 0.7068, 0.7042, 0.7115, 0.4951, 0.5341, 0.299, 0.5382, 0.3004, 0.477, 0.499, 0.4713, 0.7029, 0.5722, 0.7993, 0.5779, 0.8156, 0.6225, 0.7033, 0.6199, 0.506, 0.4235, 0.3034, 0.4289, 0.3096, 0.3745, 0.5197, 0.376, 0.6393, 0.4187, 0.506, 0.4235, 0.5197, 0.376, 0.6675, 0.38, 0.6193, 0.5883, 0.7029, 0.5722, 0.7033, 0.6199, 0.6199, 0.6335, 0.5932, 0.5314, 0.4951, 0.5341, 0.499, 0.4713, 0.6253, 0.4763, 0.6202, 0.6675, 0.7037, 0.6654, 0.7042, 0.7115, 0.6206, 0.7011, 0.6997, 0.351, 0.5353, 0.3403, 0.5676, 0.2846, 0.7944, 0.3222, 0.6206, 0.7011, 0.7042, 0.7115, 0.7045, 0.7338, 0.6211, 0.735, 0.6199, 0.6335, 0.7033, 0.6199, 0.7037, 0.6654, 0.6202, 0.6675, 0.6675, 0.38, 0.5197, 0.376, 0.5353, 0.3403, 0.6997, 0.351, 0.9753, 0.8174, 0.8478, 0.8094, 0.7771, 0.799, 0.9384, 0.7981, 0.557, 0.2397, 0.6713, 0.2356, 0.7106, 0.2513, 0.6263, 0.2557, 0.9129, 0.7885, 0.773, 0.7876, 0.773, 0.7693, 0.9141, 0.773, 0.9384, 0.7981, 0.7771, 0.799, 0.773, 0.7876, 0.9129, 0.7885, 0.6455, 0.7571, 0.7773, 0.7573, 0.773, 0.7693, 0.653, 0.7691, 0.6719, 0.7476, 0.8551, 0.75, 0.7773, 0.7573, 0.6455, 0.7571, 0.1349, 0.5626, 0.1349, 0.6335, 0.01113, 0.6356, 0.01085, 0.5863, 0.1551, 0.8824, 0.1544, 0.8954, 0.03742, 0.8939, 0.05458, 0.8812, 0.1531, 0.9583, 0.1539, 0.9759, 0.03596, 0.9605, 0.03575, 0.9492, 0.2156, 0.06194, 0.2152, 0.0904, 0.116, 0.09264, 0.1072, 0.07338, 0.136, 0.7151, 0.1365, 0.7425, 0.01281, 0.7443, 0.01225, 0.7171, 0.2115, 0.8379, 0.2127, 0.8496, 0.1026, 0.8607, 0.08401, 0.8473, 0.1349, 0.6335, 0.1354, 0.6745, 0.01166, 0.6765, 0.01113, 0.6356, 0.1544, 0.8954, 0.1537, 0.9083, 0.03665, 0.9055, 0.03742, 0.8939, 0.2117, 0.8063, 0.2105, 0.8232, 0.08296, 0.8319, 0.08687, 0.8008, 0.1354, 0.6745, 0.136, 0.7151, 0.01225, 0.7171, 0.01166, 0.6765, 0.1538, 0.9295, 0.1531, 0.9583, 0.03575, 0.9492, 0.03645, 0.9232, 0.1436, 0.1824, 0.1447, 0.2219, 0.01838, 0.2182, 0.0134, 0.1868, 0.1537, 0.9083, 0.1538, 0.9295, 0.03645, 0.9232, 0.03665, 0.9055, 0.1539, 0.9759, 0.1541, 0.9951, 0.036, 0.9715, 0.03596, 0.9605, 0.2487, 0.9278, 0.2483, 0.9553, 0.1531, 0.9583, 0.1538, 0.9295, 0.2511, 0.885, 0.2499, 0.8963, 0.1544, 0.8954, 0.1551, 0.8824, 0.03645, 0.9232, 0.03575, 0.9492, 0.03035, 0.949, 0.0311, 0.9231, 0.08401, 0.8473, 0.1026, 0.8607, 0.04069, 0.872, 0.03713, 0.8513, 0.632, 0.9953, 0.6074, 0.9953, 0.632, 0.9896, 0.5578, 0.9888, 0.5311, 0.9817, 0.5351, 0.9785, 0.5575, 0.9836, 0.08922, 0.1027, 0.08105, 0.05672, 0.1072, 0.07338, 0.116, 0.09264, 0.08296, 0.8319, 0.08401, 0.8473, 0.03713, 0.8513, 0.03506, 0.8266, 0.48, 0.9261, 0.5228, 0.8963, 0.5275, 0.9007, 0.4916, 0.9266, 0.006404, 0.1061, 0.0641, 0.1076, 0.06501, 0.1167, 0.03463, 0.1227, 0.0641, 0.1076, 0.08922, 0.1027, 0.09386, 0.1111, 0.06501, 0.1167, 0.08105, 0.05672, 0.05812, 0.06268, 0.04921, 0.02841, 0.07202, 0.01106, 0.03575, 0.9492, 0.03596, 0.9605, 0.03078, 0.9603, 0.03035, 0.949, 0.03596, 0.9605, 0.036, 0.9715, 0.03101, 0.9712, 0.03078, 0.9603, 0.03665, 0.9055, 0.03645, 0.9232, 0.0311, 0.9231, 0.03131, 0.9055, 0.2105, 0.8232, 0.2115, 0.8379, 0.08401, 0.8473, 0.08296, 0.8319, 0.1442, 0.2433, 0.1438, 0.2592, 0.01704, 0.2653, 0.01763, 0.2454, 0.0311, 0.9231, 0.03035, 0.949, 0.006633, 0.949, 0.008221, 0.9225, 0.03463, 0.1227, 0.06501, 0.1167, 0.06944, 0.1376, 0.04761, 0.1471, 0.03035, 0.949, 0.03078, 0.9603, 0.007896, 0.9609, 0.006633, 0.949, 0.09386, 0.1111, 0.1102, 0.1136, 0.112, 0.1349, 0.09477, 0.1351, 0.03078, 0.9603, 0.03101, 0.9712, 0.008738, 0.9731, 0.007896, 0.9609, 0.03131, 0.9055, 0.0311, 0.9231, 0.008221, 0.9225, 0.007897, 0.9043, 0.08922, 0.1027, 0.116, 0.09264, 0.1102, 0.1136, 0.09386, 0.1111, 0.05458, 0.8812, 0.03742, 0.8939, 0.03226, 0.8939, 0.03302, 0.8827, 0.03742, 0.8939, 0.03665, 0.9055, 0.03131, 0.9055, 0.03226, 0.8939, 0.02026, 0.1334, 0.006404, 0.1061, 0.03463, 0.1227, 0.02426, 0.136, 0.8557, 0.9791, 0.8421, 0.9861, 0.8398, 0.9741, 0.8485, 0.9689, 0.8673, 0.9689, 0.8557, 0.9791, 0.8485, 0.9689, 0.8565, 0.9634, 0.8205, 0.9807, 0.7978, 0.9598, 0.8095, 0.9561, 0.8257, 0.9698, 0.8142, 0.918, 0.8448, 0.9236, 0.8397, 0.9344, 0.8202, 0.9293, 0.7978, 0.9598, 0.7978, 0.945, 0.8103, 0.9465, 0.8095, 0.9561, 0.8685, 0.9478, 0.8673, 0.9689, 0.8565, 0.9634, 0.8564, 0.9499, 0.03302, 0.8827, 0.03226, 0.8939, 0.00967, 0.8921, 0.01104, 0.8796, 0.03226, 0.8939, 0.03131, 0.9055, 0.007897, 0.9043, 0.00967, 0.8921, 0.02426, 0.136, 0.03463, 0.1227, 0.04761, 0.1471, 0.03648, 0.1539, 0.06501, 0.1167, 0.09386, 0.1111, 0.09477, 0.1351, 0.06944, 0.1376, 0.8313, 0.9609, 0.8485, 0.9689, 0.8398, 0.9741, 0.8257, 0.9698, 0.8202, 0.9293, 0.8397, 0.9344, 0.8366, 0.9524, 0.8116, 0.937, 0.8397, 0.9344, 0.8564, 0.9499, 0.8565, 0.9634, 0.8366, 0.9524, 0.8103, 0.9465, 0.8313, 0.9609, 0.8257, 0.9698, 0.8095, 0.9561, 0.8116, 0.937, 0.8366, 0.9524, 0.8313, 0.9609, 0.8103, 0.9465, 0.8366, 0.9524, 0.8565, 0.9634, 0.8485, 0.9689, 0.8313, 0.9609, 0.8011, 0.9305, 0.8142, 0.918, 0.8202, 0.9293, 0.8116, 0.937, 0.8448, 0.9236, 0.8685, 0.9478, 0.8564, 0.9499, 0.8397, 0.9344, 0.8421, 0.9861, 0.8205, 0.9807, 0.8257, 0.9698, 0.8398, 0.9741, 0.7978, 0.945, 0.8011, 0.9305, 0.8116, 0.937, 0.8103, 0.9465, 0.6998, 0.9122, 0.7262, 0.9071, 0.7207, 0.9252, 0.7062, 0.9291, 0.673, 0.9286, 0.6998, 0.9122, 0.7062, 0.9291, 0.6901, 0.939, 0.7262, 0.9071, 0.7642, 0.9433, 0.7435, 0.9477, 0.7207, 0.9252, 0.08687, 0.8008, 0.08296, 0.8319, 0.03506, 0.8266, 0.0521, 0.7916, 0.1072, 0.07338, 0.08105, 0.05672, 0.07202, 0.01106, 0.1162, 0.01201, 0.7062, 0.9291, 0.7, 0.9804, 0.6796, 0.9793, 0.6901, 0.939, 0.7435, 0.9477, 0.7436, 0.981, 0.7205, 0.9812, 0.7207, 0.9252, 0.7207, 0.9252, 0.7205, 0.9812, 0.7, 0.9804, 0.7062, 0.9291, 0.6596, 0.9758, 0.673, 0.9286, 0.6901, 0.939, 0.6796, 0.9793, 0.7642, 0.9433, 0.7626, 0.9786, 0.7436, 0.981, 0.7435, 0.9477, 0.4899, 0.9446, 0.4916, 0.9266, 0.5117, 0.934, 0.5097, 0.9451, 0.5351, 0.9785, 0.4891, 0.9733, 0.5085, 0.9592, 0.5383, 0.9594, 0.5311, 0.9817, 0.4745, 0.9765, 0.4891, 0.9733, 0.5351, 0.9785, 0.4787, 0.9464, 0.48, 0.9261, 0.4916, 0.9266, 0.4899, 0.9446, 0.5228, 0.8963, 0.5629, 0.887, 0.5616, 0.8928, 0.5275, 0.9007, 0.632, 0.9896, 0.5575, 0.9836, 0.5684, 0.9635, 0.6311, 0.9678, 0.6307, 0.9357, 0.5717, 0.9347, 0.573, 0.9128, 0.6297, 0.912, 0.5377, 0.9363, 0.5097, 0.9451, 0.5117, 0.934, 0.5361, 0.9192, 0.5717, 0.9347, 0.5377, 0.9363, 0.5361, 0.9192, 0.573, 0.9128, 0.5616, 0.8928, 0.6295, 0.8918, 0.6297, 0.912, 0.573, 0.9128, 0.6074, 0.9953, 0.5578, 0.9888, 0.5575, 0.9836, 0.632, 0.9896, 0.5575, 0.9836, 0.5351, 0.9785, 0.5383, 0.9594, 0.5684, 0.9635, 0.5275, 0.9007, 0.5616, 0.8928, 0.573, 0.9128, 0.5361, 0.9192, 0.4916, 0.9266, 0.5275, 0.9007, 0.5361, 0.9192, 0.5117, 0.934, 0.7124, 0.8487, 0.6831, 0.8588, 0.6781, 0.8389, 0.7062, 0.8338, 0.6551, 0.865, 0.6195, 0.868, 0.6133, 0.842, 0.6493, 0.8426, 0.6831, 0.8588, 0.6551, 0.865, 0.6493, 0.8426, 0.6781, 0.8389, 0.6195, 0.868, 0.5886, 0.868, 0.5824, 0.8368, 0.6133, 0.842, 0.5886, 0.868, 0.5256, 0.8498, 0.5399, 0.8177, 0.5824, 0.8368, 0.6393, 0.4187, 0.6675, 0.38, 0.6987, 0.3915, 0.6693, 0.4395, 0.7357, 0.8583, 0.7792, 0.8625, 0.7771, 0.8767, 0.7422, 0.8819, 0.8201, 0.8431, 0.8486, 0.8383, 0.8498, 0.8525, 0.8185, 0.8555, 0.6997, 0.351, 0.7944, 0.3222, 0.8322, 0.3299, 0.7322, 0.3562, 0.8799, 0.8383, 0.9041, 0.8418, 0.9139, 0.8623, 0.8856, 0.8558, 0.5932, 0.5314, 0.6253, 0.4763, 0.6536, 0.4819, 0.6437, 0.5298, 0.5151, 0.7633, 0.5327, 0.7598, 0.5502, 0.7693, 0.5366, 0.7701, 0.5492, 0.7993, 0.5318, 0.7979, 0.5498, 0.7869, 0.5655, 0.7873, 0.4814, 0.7563, 0.5055, 0.7537, 0.5327, 0.7598, 0.5151, 0.7633, 0.8331, 0.2378, 0.8071, 0.2372, 0.777, 0.2211, 0.8023, 0.2229, 0.7545, 0.07442, 0.7496, 0.06828, 0.7769, 0.01055, 0.7858, 0.01987, 0.557, 0.2397, 0.6263, 0.2557, 0.4888, 0.2481, 0.4657, 0.2448, 0.3413, 0.2246, 0.4654, 0.2193, 0.4332, 0.2403, 0.3689, 0.2418, 0.3367, 0.2462, 0.3413, 0.2246, 0.3689, 0.2418, 0.3626, 0.2464, 0.9718, 0.07049, 0.9916, 0.04523, 0.9009, 0.2145, 0.9001, 0.205, 0.8168, 0.1718, 0.8471, 0.1213, 0.9371, 0.08485, 0.8803, 0.1653, 0.8802, 0.08027, 0.7581, 0.07892, 0.7924, 0.02669, 0.9843, 0.02549, 0.8662, 0.09763, 0.8802, 0.08027, 0.9843, 0.02549, 0.9644, 0.0506, 0.5655, 0.7873, 0.5498, 0.7869, 0.5502, 0.7693, 0.5657, 0.7691, 0.5307, 0.813, 0.5049, 0.8108, 0.5318, 0.7979, 0.5492, 0.7993, 0.1593, 0.3737, 0.1318, 0.3736, 0.1316, 0.3284, 0.1604, 0.329, 0.8961, 0.63, 0.9109, 0.6314, 0.9111, 0.6635, 0.8963, 0.6636, 0.8968, 0.6982, 0.9116, 0.6966, 0.9122, 0.7309, 0.8973, 0.7311, 0.1604, 0.329, 0.1316, 0.3284, 0.1328, 0.3017, 0.164, 0.2989, 0.8963, 0.6636, 0.9111, 0.6635, 0.9116, 0.6966, 0.8968, 0.6982, 0.1586, 0.5409, 0.1326, 0.5413, 0.1321, 0.4865, 0.1584, 0.4851, 0.8957, 0.5873, 0.9144, 0.5888, 0.9109, 0.6314, 0.8961, 0.63, 0.1586, 0.4327, 0.1319, 0.4333, 0.1318, 0.3736, 0.1593, 0.3737, 0.1835, 0.432, 0.1586, 0.4327, 0.1593, 0.3737, 0.1852, 0.3738, 0.8742, 0.5852, 0.8957, 0.5873, 0.8961, 0.63, 0.8822, 0.6287, 0.1828, 0.5405, 0.1586, 0.5409, 0.1584, 0.4851, 0.1829, 0.4837, 0.8825, 0.6637, 0.8963, 0.6636, 0.8968, 0.6982, 0.8829, 0.6997, 0.1873, 0.3296, 0.1604, 0.329, 0.164, 0.2989, 0.1931, 0.2962, 0.8829, 0.6997, 0.8968, 0.6982, 0.8973, 0.7311, 0.8834, 0.7313, 0.8822, 0.6287, 0.8961, 0.63, 0.8963, 0.6636, 0.8825, 0.6637, 0.1852, 0.3738, 0.1593, 0.3737, 0.1604, 0.329, 0.1873, 0.3296, 0.5545, 0.814, 0.5307, 0.813, 0.5492, 0.7993, 0.5655, 0.7999, 0.5803, 0.7874, 0.5655, 0.7873, 0.5657, 0.7691, 0.5805, 0.769, 0.9198, 0.2382, 0.9034, 0.2381, 0.8914, 0.2293, 0.9125, 0.2307, 0.5655, 0.7999, 0.5492, 0.7993, 0.5655, 0.7873, 0.5803, 0.7874, 0.5055, 0.7537, 0.5328, 0.7493, 0.5497, 0.7581, 0.5327, 0.7598, 0.5327, 0.7598, 0.5497, 0.7581, 0.5657, 0.7691, 0.5502, 0.7693, 0.5841, 0.8003, 0.5655, 0.7999, 0.5803, 0.7874, 0.5973, 0.7876, 0.5973, 0.7876, 0.5803, 0.7874, 0.5805, 0.769, 0.5975, 0.769, 0.5811, 0.814, 0.5545, 0.814, 0.5655, 0.7999, 0.5841, 0.8003, 0.2143, 0.3739, 0.1852, 0.3738, 0.1873, 0.3296, 0.2177, 0.3305, 0.8665, 0.6272, 0.8822, 0.6287, 0.8825, 0.6637, 0.8669, 0.6638, 0.8674, 0.7014, 0.8829, 0.6997, 0.8834, 0.7313, 0.8678, 0.7316, 0.2177, 0.3305, 0.1873, 0.3296, 0.1931, 0.2962, 0.2258, 0.2931, 0.8669, 0.6638, 0.8825, 0.6637, 0.8829, 0.6997, 0.8674, 0.7014, 0.2101, 0.5399, 0.1828, 0.5405, 0.1829, 0.4837, 0.2104, 0.4822, 0.8612, 0.5836, 0.8742, 0.5852, 0.8822, 0.6287, 0.8665, 0.6272, 0.2116, 0.4313, 0.1835, 0.432, 0.1852, 0.3738, 0.2143, 0.3739, 0.9034, 0.2381, 0.8806, 0.2384, 0.8717, 0.2279, 0.8914, 0.2293, 0.5328, 0.7493, 0.5568, 0.7477, 0.566, 0.7575, 0.5497, 0.7581, 0.5497, 0.7581, 0.566, 0.7575, 0.5805, 0.769, 0.5657, 0.7691, 0.2393, 0.4306, 0.2116, 0.4313, 0.2143, 0.3739, 0.2431, 0.3741, 0.8368, 0.5817, 0.8612, 0.5836, 0.8665, 0.6272, 0.8511, 0.6258, 0.2369, 0.5394, 0.2101, 0.5399, 0.2104, 0.4822, 0.2376, 0.4806, 0.8515, 0.6639, 0.8669, 0.6638, 0.8674, 0.7014, 0.852, 0.703, 0.2477, 0.3314, 0.2177, 0.3305, 0.2258, 0.2931, 0.258, 0.29, 0.852, 0.703, 0.8674, 0.7014, 0.8678, 0.7316, 0.8524, 0.7318, 0.8511, 0.6258, 0.8665, 0.6272, 0.8669, 0.6638, 0.8515, 0.6639, 0.2431, 0.3741, 0.2143, 0.3739, 0.2177, 0.3305, 0.2477, 0.3314, 0.6073, 0.8136, 0.5811, 0.814, 0.5841, 0.8003, 0.6025, 0.8004, 0.614, 0.7876, 0.5973, 0.7876, 0.5975, 0.769, 0.6142, 0.769, 0.6025, 0.8004, 0.5841, 0.8003, 0.5973, 0.7876, 0.614, 0.7876, 0.8806, 0.2384, 0.868, 0.2385, 0.8495, 0.2263, 0.8717, 0.2279, 0.5568, 0.7477, 0.5837, 0.7473, 0.5845, 0.7572, 0.566, 0.7575, 0.566, 0.7575, 0.5845, 0.7572, 0.5975, 0.769, 0.5805, 0.769, 0.6238, 0.8005, 0.6025, 0.8004, 0.614, 0.7876, 0.6334, 0.7877, 0.6334, 0.7877, 0.614, 0.7876, 0.6142, 0.769, 0.6336, 0.7691, 0.6375, 0.8129, 0.6073, 0.8136, 0.6025, 0.8004, 0.6238, 0.8005, 0.2763, 0.3743, 0.2431, 0.3741, 0.2477, 0.3314, 0.2823, 0.3324, 0.8334, 0.6241, 0.8511, 0.6258, 0.8515, 0.6639, 0.8337, 0.664, 0.8342, 0.7049, 0.852, 0.703, 0.8524, 0.7318, 0.8346, 0.732, 0.2823, 0.3324, 0.2477, 0.3314, 0.258, 0.29, 0.2952, 0.2864, 0.8337, 0.664, 0.8515, 0.6639, 0.852, 0.703, 0.8342, 0.7049, 0.268, 0.5388, 0.2369, 0.5394, 0.2376, 0.4806, 0.269, 0.4788, 0.8265, 0.5801, 0.8368, 0.5817, 0.8511, 0.6258, 0.8334, 0.6241, 0.2714, 0.4297, 0.2393, 0.4306, 0.2431, 0.3741, 0.2763, 0.3743, 0.868, 0.2385, 0.8436, 0.2381, 0.8276, 0.2248, 0.8495, 0.2263, 0.5837, 0.7473, 0.6103, 0.7472, 0.6029, 0.7571, 0.5845, 0.7572, 0.5845, 0.7572, 0.6029, 0.7571, 0.6142, 0.769, 0.5975, 0.769, 0.3034, 0.4289, 0.2714, 0.4297, 0.2763, 0.3743, 0.3096, 0.3745, 0.7993, 0.5779, 0.8265, 0.5801, 0.8334, 0.6241, 0.8156, 0.6225, 0.299, 0.5382, 0.268, 0.5388, 0.269, 0.4788, 0.3004, 0.477, 0.816, 0.6641, 0.8337, 0.664, 0.8342, 0.7049, 0.8165, 0.7068, 0.3169, 0.3335, 0.2823, 0.3324, 0.2952, 0.2864, 0.3324, 0.2827, 0.8165, 0.7068, 0.8342, 0.7049, 0.8346, 0.732, 0.8168, 0.7323, 0.8156, 0.6225, 0.8334, 0.6241, 0.8337, 0.664, 0.816, 0.6641, 0.3096, 0.3745, 0.2763, 0.3743, 0.2823, 0.3324, 0.3169, 0.3335, 0.6678, 0.8122, 0.6375, 0.8129, 0.6238, 0.8005, 0.6452, 0.8005, 0.6529, 0.7877, 0.6334, 0.7877, 0.6336, 0.7691, 0.653, 0.7691, 0.6452, 0.8005, 0.6238, 0.8005, 0.6334, 0.7877, 0.6529, 0.7877, 0.8436, 0.2381, 0.8331, 0.2378, 0.8023, 0.2229, 0.8276, 0.2248, 0.6103, 0.7472, 0.6411, 0.7474, 0.6241, 0.757, 0.6029, 0.7571, 0.6029, 0.7571, 0.6241, 0.757, 0.6336, 0.7691, 0.6142, 0.769, 0.8447, 0.2616, 0.8343, 0.2616, 0.8331, 0.2378, 0.8436, 0.2381, 0.8816, 0.2629, 0.8686, 0.2625, 0.868, 0.2385, 0.8806, 0.2384, 0.9217, 0.2643, 0.9031, 0.2638, 0.9034, 0.2381, 0.9198, 0.2382, 0.8471, 0.1213, 0.8662, 0.09763, 0.9644, 0.0506, 0.9371, 0.08485, 0.9448, 0.105, 0.9718, 0.07049, 0.9001, 0.205, 0.899, 0.1921, 0.3335, 0.262, 0.3367, 0.2462, 0.3626, 0.2464, 0.3573, 0.2504, 0.4654, 0.2193, 0.557, 0.2397, 0.4657, 0.2448, 0.4332, 0.2403, 0.7581, 0.07892, 0.7545, 0.07442, 0.7858, 0.01987, 0.7924, 0.02669, 0.5629, 0.887, 0.6029, 0.8828, 0.6295, 0.8918, 0.5616, 0.8928, 0.5684, 0.9635, 0.5383, 0.9594, 0.5377, 0.9363, 0.5717, 0.9347, 0.5383, 0.9594, 0.5085, 0.9592, 0.5097, 0.9451, 0.5377, 0.9363, 0.6311, 0.9678, 0.5684, 0.9635, 0.5717, 0.9347, 0.6307, 0.9357, 0.4745, 0.9765, 0.4787, 0.9464, 0.4899, 0.9446, 0.4891, 0.9733, 0.6029, 0.8828, 0.6291, 0.8869, 0.6295, 0.8918, 0.4891, 0.9733, 0.4899, 0.9446, 0.5097, 0.9451, 0.5085, 0.9592, 0.1447, 0.2219, 0.1442, 0.2433, 0.01763, 0.2454, 0.01838, 0.2182, 0.4654, 0.2193, 0.6174, 0.2141, 0.6713, 0.2356, 0.557, 0.2397, 0.6174, 0.2141, 0.777, 0.2211, 0.8071, 0.2372, 0.6713, 0.2356, 0.3413, 0.2246, 0.3367, 0.2462, 0.2467, 0.2437, 0.246, 0.2208, 0.246, 0.2208, 0.2467, 0.2437, 0.1442, 0.2433, 0.1447, 0.2219, 0.8902, 0.4394, 0.8638, 0.4356, 0.86, 0.4266, 0.8867, 0.4335, 0.8408, 0.4347, 0.8169, 0.4338, 0.8166, 0.4231, 0.8379, 0.4247, 0.8169, 0.4338, 0.7491, 0.4315, 0.7495, 0.4204, 0.8166, 0.4231, 0.8638, 0.4356, 0.8408, 0.4347, 0.8379, 0.4247, 0.86, 0.4266, 0.8981, 0.4264, 0.9014, 0.4319, 0.8867, 0.4335, 0.8842, 0.4293, 0.9642, 0.4356, 0.9645, 0.4439, 0.9469, 0.441, 0.9462, 0.4349, 0.9713, 0.4359, 0.9713, 0.445, 0.9645, 0.4439, 0.9642, 0.4356, 0.9324, 0.2321, 0.9796, 0.2393, 0.9798, 0.2498, 0.9443, 0.2392, 0.9736, 0.9321, 0.9684, 0.9535, 0.8989, 0.9476, 0.9065, 0.9362, 0.9911, 0.9175, 0.9736, 0.9321, 0.9065, 0.9362, 0.9188, 0.9271, 0.9672, 0.9304, 0.9637, 0.9522, 0.8903, 0.9519, 0.8975, 0.9393, 0.9856, 0.9685, 0.9853, 0.9911, 0.9152, 0.9709, 0.9111, 0.9569, 0.8915, 0.9419, 0.8983, 0.9322, 0.9047, 0.9418, 0.8988, 0.9518, 0.8957, 0.9292, 0.9026, 0.9403, 0.896, 0.9507, 0.8879, 0.9403, 0.8978, 0.9236, 0.9065, 0.9362, 0.8989, 0.9476, 0.8894, 0.9356, 0.8882, 0.928, 0.8975, 0.9393, 0.8903, 0.9519, 0.8808, 0.94, 0.9839, 0.9652, 0.9842, 0.9896, 0.9133, 0.969, 0.9095, 0.9578, 0.9798, 0.9149, 0.9654, 0.9291, 0.9026, 0.9403, 0.9123, 0.9315, 0.9836, 0.9664, 0.9851, 0.9887, 0.9084, 0.9726, 0.9038, 0.9593, 0.9645, 0.9529, 0.9839, 0.9652, 0.9095, 0.9578, 0.8988, 0.9518, 0.9851, 0.9123, 0.9672, 0.9304, 0.8975, 0.9393, 0.9087, 0.9299, 0.9684, 0.9535, 0.9856, 0.9685, 0.9111, 0.9569, 0.8989, 0.9476, 0.9685, 0.9287, 0.9645, 0.9529, 0.8988, 0.9518, 0.9047, 0.9418, 0.9796, 0.9639, 0.9798, 0.988, 0.9124, 0.9709, 0.9067, 0.9586, 0.9637, 0.9522, 0.9836, 0.9664, 0.9038, 0.9593, 0.8903, 0.9519, 0.9619, 0.9517, 0.9796, 0.9639, 0.9067, 0.9586, 0.896, 0.9507, 0.9654, 0.9291, 0.9619, 0.9517, 0.896, 0.9507, 0.9026, 0.9403, 0.9842, 0.9136, 0.9685, 0.9287, 0.9047, 0.9418, 0.9134, 0.9342])
me_cube_001.use_remesh_preserve_volume = False
me_cube_001.use_remesh_preserve_attributes = False
me_cube_001.use_mirror_vertex_groups = False
me_cube_001.update()

# ---- objects
ob_cube = bpy.data.objects.new('Cube', me_cube_001)

# ---- transforms, parenting, visibility, modifiers, constraints
ob_cube.location = (0.0, 2.635, 0.0)
ob_cube.lineart.crease_threshold = 0.0
_m = ob_cube.modifiers.new('Mirror', 'MIRROR')

# ---- collection membership
col_collection_1.objects.link(ob_cube)

# ---- scene / render settings (as saved in the file)
scene.frame_start = 1; scene.frame_end = 250; scene.frame_set(0)
scene.render.engine = 'BLENDER_EEVEE_NEXT'
scene.render.resolution_percentage = 50
scene.render.dither_intensity = 0.0
scene.cycles.use_denoising = False
scene.cycles.samples = 10
scene.cycles.sampling_pattern = 'TABULATED_SOBOL'
scene.cycles.light_sampling_threshold = 0.0
scene.cycles.use_adaptive_sampling = False
scene.cycles.use_light_tree = False
scene.cycles.blur_glossy = 0.0
scene.cycles.pixel_filter_type = 'GAUSSIAN'
scene.cycles.sample_clamp_indirect = 0.0
scene.view_settings.view_transform = 'Standard'
bpy.context.view_layer.update()

# ---- added for rendering (the .blend has no active camera and no usable light): camera, sun
cam_auto = bpy.data.cameras.new('AutoCamera')
cam_auto.lens = 50.0
cam_auto.sensor_width = 36.0
cam_auto.clip_end = 1000.0
ob_auto_camera = bpy.data.objects.new('AutoCamera', cam_auto)
scene.collection.objects.link(ob_auto_camera)
ob_auto_camera.location = (12.7938, -15.3985, 10.7079)
ob_auto_camera.rotation_euler = (1.09748, -7.21219e-08, 0.694738)
scene.camera = ob_auto_camera
light_auto_sun = bpy.data.lights.new('AutoSun', 'SUN')
light_auto_sun.energy = 3.0
light_auto_sun.angle = 0.0523599
ob_auto_sun = bpy.data.objects.new('AutoSun', light_auto_sun)
scene.collection.objects.link(ob_auto_sun)
ob_auto_sun.rotation_euler = (0.872665, 0.174533, 0.523599)
bpy.context.view_layer.update()
